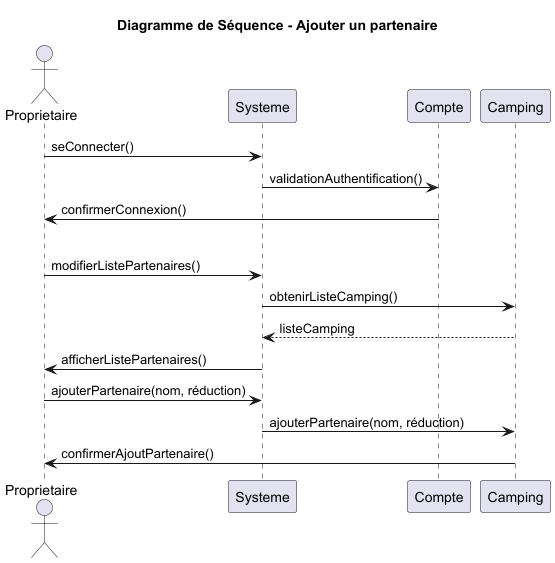

The diagram above was rendered by PlantUML. Its source (embedded in the PNG):
@startuml
title Diagramme de Séquence - Ajouter un partenaire
actor Proprietaire
participant Systeme
participant Compte
participant Camping

'Connexion à un compte'
Proprietaire -> Systeme: seConnecter()
Systeme -> Compte: validationAuthentification()
Compte -> Proprietaire: confirmerConnexion()

'Séparation'
|||

'Ajouter un partenaire'
Proprietaire -> Systeme: modifierListePartenaires()
Systeme -> Camping: obtenirListeCamping()
Camping --> Systeme: listeCamping
Systeme -> Proprietaire: afficherListePartenaires()

Proprietaire -> Systeme: ajouterPartenaire(nom, réduction)
Systeme -> Camping: ajouterPartenaire(nom, réduction)
Camping -> Proprietaire: confirmerAjoutPartenaire()
@enduml